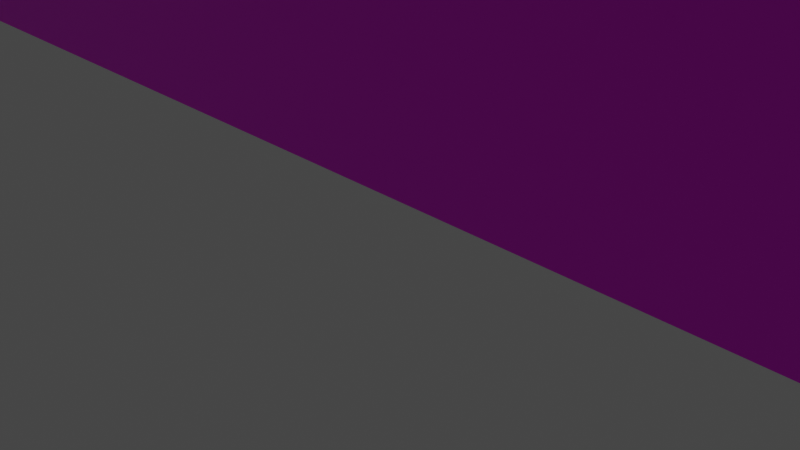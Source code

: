 # Source: yuka.blend  (saved by Blender 3.5.10; exported with 4.5.12 LTS)
import bpy
from mathutils import Matrix  # noqa: F401  (used for matrix-valued properties, if any)

bpy.ops.wm.read_factory_settings(use_empty=True)
scene = bpy.context.scene
scene.name = 'Scene'

# ---- collections
col_collection = bpy.data.collections.new('Collection'); scene.collection.children.link(col_collection)

# ---- images (referenced by path relative to the original .blend; pixels are not part of the script)
import os
ASSET_DIR = os.environ.get("B2B_ASSET_DIR", "")  # directory of the original .blend (textures are referenced by path, not embedded)
HERE = os.path.dirname(os.path.abspath(__file__))  # packed textures are extracted next to this script under _unpacked/

def load_image(name, relpath, width, height, colorspace="sRGB"):
    """Load a texture the original file referenced (path relative to the .blend, or extracted next to this script)."""
    p = next((c for c in (os.path.join(HERE, relpath), os.path.join(ASSET_DIR, relpath)) if relpath and os.path.exists(c)), "")
    if p:
        img = bpy.data.images.load(p, check_existing=True)
        img.name = name
    else:  # same state as the original file: an image datablock whose file is absent (Cycles renders it pink)
        img = bpy.data.images.new(name, width, height)
        img.source = "FILE"
        img.filepath = "//" + (relpath or name)
    img.colorspace_settings.name = colorspace
    return img
img_yuka_png = load_image('yuka.png', 'yuka.png', 1024, 1024, 'sRGB')

# ---- materials (node trees are filled in below, after node groups)
mat_x = bpy.data.materials.new('マテリアル')
mat_x.use_transparent_shadow = False

# ---- material node trees
mat_x.use_nodes = True; mat_x.node_tree.nodes.clear()
_N = mat_x.node_tree.nodes; _L = mat_x.node_tree.links
n0 = _N.new('ShaderNodeBsdfPrincipled'); n0.name = 'プリンシプルBSDF'; n0.location = (10, 300)
n0.distribution = 'GGX'
n0.subsurface_method = 'RANDOM_WALK_SKIN'
n0.inputs[3].default_value = 1.45
n0.inputs[27].default_value = (0.0, 0.0, 0.0, 1.0)
n0.inputs[28].default_value = 1.0
n1 = _N.new('ShaderNodeOutputMaterial'); n1.name = 'マテリアル出力'; n1.location = (300, 300)
n2 = _N.new('ShaderNodeTexImage'); n2.name = '画像テクスチャ'; n2.location = (-280, 275)
n2.image = img_yuka_png
_L.new(n0.outputs[0], n1.inputs[0])
_L.new(n2.outputs[0], n0.inputs[0])
n1.is_active_output = True

# ---- world
world_world = bpy.data.worlds.new('World'); scene.world = world_world
world_world.use_nodes = True; world_world.node_tree.nodes.clear()
_N = world_world.node_tree.nodes; _L = world_world.node_tree.links
n0 = _N.new('ShaderNodeOutputWorld'); n0.name = 'World Output'; n0.location = (300, 300)
n1 = _N.new('ShaderNodeBackground'); n1.name = 'Background'; n1.location = (10, 300)
n1.inputs[0].default_value = (0.05088, 0.05088, 0.05088, 1.0)
_L.new(n1.outputs[0], n0.inputs[0])
n0.is_active_output = True
world_world.color = (0.05088, 0.05088, 0.05088)
world_world.use_sun_shadow = False
world_world.sun_shadow_jitter_overblur = 0.0

# ---- cameras
cam_camera = bpy.data.cameras.new('Camera')
cam_camera.clip_end = 100.0
cam_camera.ortho_scale = 7.314

# ---- lights
light_light = bpy.data.lights.new('Light', 'POINT')
light_light.transmission_factor = 0.0
light_light.energy = 1000.0
light_light.shadow_soft_size = 0.1
light_light.shadow_maximum_resolution = 0.006
light_light.use_absolute_resolution = True

# ---- meshes
me_x = bpy.data.meshes.new('平面')
me_x.from_pydata([(-1.0, -1.0, 0.0), (1.0, -1.0, 0.0), (-1.0, 1.0, 0.0), (1.0, 1.0, 0.0)], [], [(0, 1, 3, 2)])
_uv = me_x.uv_layers.new(name='UVマップ')
_uv.uv.foreach_set('vector', [0.0, 0.0, 1.0, 0.0, 1.0, 1.0, 0.0, 1.0])
me_x.materials.append(mat_x)
me_x.update()

# ---- objects
ob_light = bpy.data.objects.new('Light', light_light)
ob_camera = bpy.data.objects.new('Camera', cam_camera)
ob_x = bpy.data.objects.new('平面', me_x)

# ---- transforms, parenting, visibility, modifiers, constraints
ob_light.location = (4.076, 1.005, 5.904)
ob_light.rotation_euler = (0.6503, 0.05522, 1.866)
ob_light.lock_rotations_4d = False
ob_light.empty_display_type = 'ARROWS'
ob_light.color = (0.0, 0.0, 0.0, 0.0)
ob_light.lineart.crease_threshold = 0.0
ob_camera.location = (7.359, -6.926, 4.958)
ob_camera.rotation_euler = (1.109, 0.0, 0.8149)
ob_camera.lock_rotations_4d = False
ob_camera.empty_display_type = 'ARROWS'
ob_camera.color = (0.0, 0.0, 0.0, 0.0)
ob_camera.display_type = 'WIRE'
ob_camera.lineart.crease_threshold = 0.0
ob_x.location = (0.0, 0.0, 9.063)
ob_x.rotation_euler = (1.591, -0.0, 0.0)
ob_x.scale = (16.0, 9.0, 1.0)

# ---- collection membership
col_collection.objects.link(ob_light)
col_collection.objects.link(ob_camera)
col_collection.objects.link(ob_x)

# ---- scene / render settings (as saved in the file)
scene.camera = ob_camera
scene.frame_start = 1; scene.frame_end = 250; scene.frame_set(1)
scene.render.engine = 'BLENDER_EEVEE_NEXT'
scene.cycles.sampling_pattern = 'TABULATED_SOBOL'
scene.view_settings.view_transform = 'Filmic'
bpy.context.view_layer.update()
